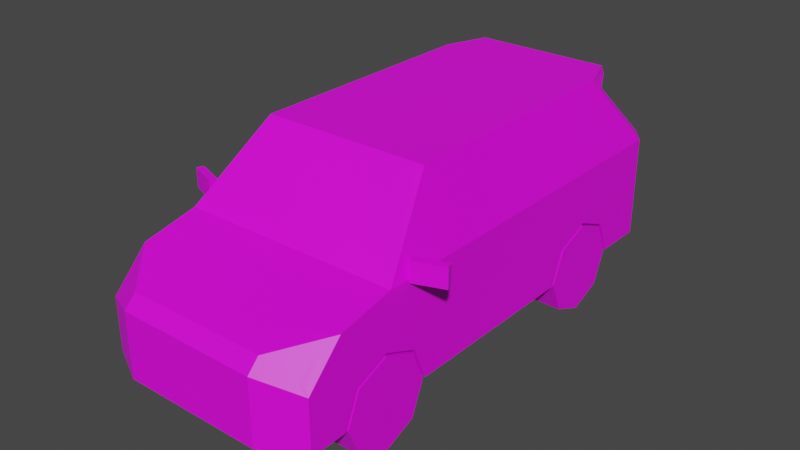 # Source: Veh_SUV_01_White.blend  (saved by Blender 2.90.8; exported with 4.5.12 LTS)
import bpy
from mathutils import Matrix  # noqa: F401  (used for matrix-valued properties, if any)

bpy.ops.wm.read_factory_settings(use_empty=True)
scene = bpy.context.scene
scene.name = 'Scene'

# ---- collections
col_collection = bpy.data.collections.new('Collection'); scene.collection.children.link(col_collection)

# ---- images (referenced by path relative to the original .blend; pixels are not part of the script)
import os
ASSET_DIR = os.environ.get("B2B_ASSET_DIR", "")  # directory of the original .blend (textures are referenced by path, not embedded)
HERE = os.path.dirname(os.path.abspath(__file__))  # packed textures are extracted next to this script under _unpacked/

def load_image(name, relpath, width, height, colorspace="sRGB"):
    """Load a texture the original file referenced (path relative to the .blend, or extracted next to this script)."""
    p = next((c for c in (os.path.join(HERE, relpath), os.path.join(ASSET_DIR, relpath)) if relpath and os.path.exists(c)), "")
    if p:
        img = bpy.data.images.load(p, check_existing=True)
        img.name = name
    else:  # same state as the original file: an image datablock whose file is absent (Cycles renders it pink)
        img = bpy.data.images.new(name, width, height)
        img.source = "FILE"
        img.filepath = "//" + (relpath or name)
    img.colorspace_settings.name = colorspace
    return img
img_city_vehicles_pallete_png_023 = load_image('city_vehicles_pallete.png.023', 'city_vehicles_pallete.png', 1024, 1024, 'sRGB')

# ---- materials (node trees are filled in below, after node groups)
mat_material_024 = bpy.data.materials.new('Material.024')
mat_material_024.use_transparent_shadow = False

# ---- material node trees
mat_material_024.use_nodes = True; mat_material_024.node_tree.nodes.clear()
_N = mat_material_024.node_tree.nodes; _L = mat_material_024.node_tree.links
n0 = _N.new('ShaderNodeBsdfPrincipled'); n0.name = 'Principled BSDF'; n0.location = (10, 300)
n0.distribution = 'GGX'
n0.subsurface_method = 'BURLEY'
n0.inputs[3].default_value = 1.45
n0.inputs[27].default_value = (0.0, 0.0, 0.0, 1.0)
n0.inputs[28].default_value = 1.0
n1 = _N.new('ShaderNodeOutputMaterial'); n1.name = 'Material Output'; n1.location = (300, 300)
n2 = _N.new('ShaderNodeTexImage'); n2.name = 'Image Texture'; n2.location = (-427, 126)
n2.image = img_city_vehicles_pallete_png_023
_L.new(n0.outputs[0], n1.inputs[0])
_L.new(n2.outputs[0], n0.inputs[0])
n1.is_active_output = True

# ---- world
world_world = bpy.data.worlds.new('World'); scene.world = world_world
world_world.use_nodes = True; world_world.node_tree.nodes.clear()
_N = world_world.node_tree.nodes; _L = world_world.node_tree.links
n0 = _N.new('ShaderNodeOutputWorld'); n0.name = 'World Output'; n0.location = (300, 300)
n1 = _N.new('ShaderNodeBackground'); n1.name = 'Background'; n1.location = (10, 300)
n1.inputs[0].default_value = (0.05088, 0.05088, 0.05088, 1.0)
_L.new(n1.outputs[0], n0.inputs[0])
n0.is_active_output = True
world_world.color = (0.05088, 0.05088, 0.05088)
world_world.use_sun_shadow = False
world_world.sun_shadow_jitter_overblur = 0.0

# ---- meshes
me_plane_104 = bpy.data.meshes.new('Plane.104')
me_plane_104.from_pydata([(0.3239, 0.4989, 0.3724), (0.3239, 0.6605, 0.4393), (0.3239, 0.822, 0.3724), (0.3239, -0.8445, 0.3724), (0.3239, -0.6829, 0.4393), (0.3239, -0.5214, 0.3724), (0.4765, -0.6334, 0.7155), (0.3734, -0.3461, 1.001), (0.3856, 1.157, 0.7635), (0.4969, 0.9856, 0.7553), (0.447, 1.216, 0.2854), (0.5199, 1.121, 0.2145), (0.4226, 0.822, 0.9608), (0.326, 0.945, 1.024), (0.3516, -1.124, 0.5595), (0.498, -0.9653, 0.6059), (0.498, -1.079, 0.4892), (0.3516, -1.152, 0.5307), (0.5199, -1.085, 0.2145), (0.3297, -1.181, 0.2145), (0.3297, -1.181, 0.5188), (0.5199, -1.085, 0.4647), (0.5199, -0.9184, 0.6367), (0.3297, -1.125, 0.5764), (0.2057, -1.181, 0.3699), (0.2992, -1.181, 0.467), (0.2052, -1.181, 0.3442), (0.2435, -1.181, 0.306), (0.03811, -1.181, 0.4271), (0.03811, -1.181, 0.411), (0.054, -1.181, 0.2907), (0.054, -1.181, 0.2343), (0.5199, -0.6829, 0.4393), (0.5199, -0.5214, 0.3724), (0.5199, -0.8445, 0.3724), (0.3239, -0.6829, 0.2145), (0.3239, -0.456, 0.2145), (0.5199, -0.456, 0.2145), (0.3239, -0.9099, 0.2145), (0.5199, -0.9099, 0.2145), (0.5199, 0.6605, 0.4393), (0.5199, 0.822, 0.3724), (0.5199, 0.4989, 0.3724), (0.3239, 0.6605, 0.2145), (0.3239, 0.8874, 0.2145), (0.5199, 0.8874, 0.2145), (0.3239, 0.4335, 0.2145), (0.5199, 0.4335, 0.2145), (0.4469, 1.216, 0.499), (0.4468, 1.216, 0.6173), (0.5199, 1.121, 0.6173), (0.5199, 1.121, 0.499), (0.2887, 1.216, 0.6173), (0.2877, 1.216, 0.499), (0.2882, 1.216, 0.534), (0.4468, 1.216, 0.534), (0.5199, 1.121, 0.534), (0.07633, 1.216, 0.594), (0.07633, 1.216, 0.5121), (0.5084, -0.5789, 0.7235), (0.4111, -0.3076, 0.9925), (0.5199, -0.6574, 0.6918), (0.3996, -0.3221, 1.024), (0.3997, 0.8558, 1.024), (0.5199, 1.121, 0.6918), (0.326, 1.058, 1.024), (0.3206, 1.012, 0.9425), (0.4204, 0.9013, 0.9684), (0.3381, 1.058, 0.991), (0.3626, -1.164, 0.3755), (0.3623, -1.164, 0.2982), (0.4619, -1.114, 0.3001), (0.462, -1.114, 0.3945), (0.4111, 0.0004529, 0.9925), (0.5084, 0.0004529, 0.7235), (0.5084, 0.09627, 0.7235), (0.4111, 0.09627, 0.9925), (0.4111, 0.3952, 0.9925), (0.5084, 0.6375, 0.7235), (0.4969, 0.8346, 0.7553), (0.4226, 0.6448, 0.9608), (0.4112, 0.8389, 0.9925), (0.5084, 1.053, 0.7235), (0.5084, 0.8192, 0.7235), (0.4111, 0.5709, 0.9925), (-0.3239, 0.4989, 0.3724), (-0.3239, 0.6605, 0.4393), (-0.3239, 0.822, 0.3724), (-0.3239, -0.8445, 0.3724), (-0.3239, -0.6829, 0.4393), (-0.3239, -0.5214, 0.3724), (-0.4765, -0.6334, 0.7155), (0.0, -0.6574, 0.6918), (0.0, 1.156, 0.7637), (0.0, -1.181, 0.5188), (0.0, -1.125, 0.5764), (0.0, -1.181, 0.2145), (0.0, 1.216, 0.2854), (-0.3734, -0.3461, 1.001), (0.0, -0.322, 1.024), (0.0, 0.945, 1.024), (-0.3856, 1.157, 0.7635), (-0.4969, 0.9856, 0.7553), (-0.447, 1.216, 0.2854), (-0.5199, 1.121, 0.2145), (-0.4226, 0.822, 0.9608), (-0.326, 0.945, 1.024), (-0.3516, -1.124, 0.5595), (-0.498, -0.9653, 0.6059), (-0.498, -1.079, 0.4892), (-0.3516, -1.152, 0.5307), (-0.5199, -1.085, 0.2145), (-0.3297, -1.181, 0.2145), (-0.3297, -1.181, 0.5188), (-0.5199, -1.085, 0.4647), (-0.5199, -0.9184, 0.6367), (-0.3297, -1.125, 0.5764), (0.0, -1.181, 0.467), (0.0, -1.181, 0.3699), (-0.2057, -1.181, 0.3699), (-0.2992, -1.181, 0.467), (0.0, -1.181, 0.3442), (0.0, -1.181, 0.306), (-0.2052, -1.181, 0.3442), (-0.2435, -1.181, 0.306), (0.0, -1.181, 0.4544), (0.0, -1.181, 0.3808), (-0.03811, -1.181, 0.4271), (-0.03811, -1.181, 0.411), (0.0, -1.181, 0.2907), (0.0, -1.181, 0.2343), (-0.054, -1.181, 0.2907), (-0.054, -1.181, 0.2343), (0.0, -1.085, 0.2145), (-0.5199, -0.6829, 0.4393), (-0.5199, -0.5214, 0.3724), (-0.5199, -0.8445, 0.3724), (-0.3239, -0.6829, 0.2145), (-0.3239, -0.456, 0.2145), (-0.5199, -0.456, 0.2145), (-0.3239, -0.9099, 0.2145), (-0.5199, -0.9099, 0.2145), (-0.5199, 0.6605, 0.4393), (-0.5199, 0.822, 0.3724), (-0.5199, 0.4989, 0.3724), (-0.3239, 0.6605, 0.2145), (-0.3239, 0.8874, 0.2145), (-0.5199, 0.8874, 0.2145), (-0.3239, 0.4335, 0.2145), (-0.5199, 0.4335, 0.2145), (-0.4469, 1.216, 0.499), (-0.4468, 1.216, 0.6173), (-0.5199, 1.121, 0.6173), (-0.5199, 1.121, 0.499), (-0.2887, 1.216, 0.6173), (-0.2877, 1.216, 0.499), (-0.2882, 1.216, 0.534), (-0.4468, 1.216, 0.534), (-0.5199, 1.121, 0.534), (0.0, 1.216, 0.5121), (0.0, 1.216, 0.594), (-0.07633, 1.216, 0.594), (-0.07633, 1.216, 0.5121), (-0.5084, -0.5789, 0.7235), (0.0, -0.6334, 0.7155), (-0.4111, -0.3076, 0.9925), (0.0, -0.346, 1.001), (-0.5199, -0.6574, 0.6918), (-0.3996, -0.3221, 1.024), (-0.3997, 0.8558, 1.024), (-0.5199, 1.121, 0.6918), (0.0, 1.058, 1.024), (-0.326, 1.058, 1.024), (-0.3206, 1.012, 0.9425), (-0.4204, 0.9013, 0.9684), (0.0, 0.9837, 0.9684), (-0.3381, 1.058, 0.991), (0.0, 1.058, 0.991), (-0.3626, -1.164, 0.3755), (-0.3623, -1.164, 0.2982), (-0.4619, -1.114, 0.3001), (-0.462, -1.114, 0.3945), (-0.4111, 0.0004529, 0.9925), (-0.5084, 0.0004529, 0.7235), (-0.5084, 0.09627, 0.7235), (-0.4111, 0.09627, 0.9925), (-0.4111, 0.3952, 0.9925), (-0.5084, 0.6375, 0.7235), (-0.4969, 0.8346, 0.7553), (-0.4226, 0.6448, 0.9608), (-0.4112, 0.8389, 0.9925), (-0.5084, 1.053, 0.7235), (-0.5084, 0.8192, 0.7235), (-0.4111, 0.5709, 0.9925), (0.0, 1.121, 0.2145), (0.0, 0.8874, 0.2145), (0.5294, -0.564, 0.6825), (0.5294, -0.564, 0.7745), (0.5175, -0.5315, 0.6825), (0.5175, -0.5315, 0.7745), (0.6654, -0.5145, 0.6825), (0.6654, -0.5145, 0.7745), (0.6536, -0.482, 0.6825), (0.6536, -0.482, 0.7745), (-0.5294, -0.564, 0.6825), (-0.5294, -0.564, 0.7745), (-0.5175, -0.5315, 0.6825), (-0.5175, -0.5315, 0.7745), (-0.6654, -0.5145, 0.6825), (-0.6654, -0.5145, 0.7745), (-0.6536, -0.482, 0.6825), (-0.6536, -0.482, 0.7745), (0.4468, 1.216, 0.6918), (0.0, 1.216, 0.6918), (0.3463, 0.9906, 0.9684), (0.0, 1.005, 0.9424), (-0.4468, 1.216, 0.6918), (-0.3463, 0.9906, 0.9684), (0.0, 1.216, 0.3454), (-0.387, 1.216, 0.3454), (0.3915, 1.216, 0.3454), (0.4791, -1.088, 0.4945), (0.4793, -0.9856, 0.6), (-0.4811, -1.087, 0.4939), (-0.4818, -0.9829, 0.6008)], [], [(0, 1, 40, 42), (1, 2, 41, 40), (2, 44, 45, 41), (3, 4, 32, 34), (4, 5, 33, 32), (5, 36, 37, 33), (19, 20, 94, 117, 25, 24, 118, 121, 26, 27, 122, 129, 30, 31, 130, 96), (6, 7, 166, 164), (23, 22, 61, 92, 95), (214, 175, 177, 68), (212, 49, 52, 54, 53, 48, 10, 220, 218, 159, 58, 57, 160, 213), (10, 48, 51, 11), (67, 214, 68), (16, 15, 222, 221), (18, 21, 20, 19, 70, 69, 72), (94, 20, 23, 95), (16, 221, 17, 20, 21), (15, 16, 21, 22), (14, 222, 15, 22, 23), (17, 14, 23, 20), (118, 24, 25, 117, 125, 28, 29, 126), (122, 27, 26, 121), (126, 29, 28, 125), (130, 31, 30, 129), (18, 19, 96, 133), (60, 59, 74, 73), (22, 21, 18, 39, 34, 32, 33, 37, 47, 42, 40, 41, 45, 11, 51, 56, 50, 64, 61), (35, 3, 38), (35, 4, 3), (35, 5, 4), (38, 3, 34, 39), (36, 5, 35), (43, 0, 46), (43, 1, 0), (43, 2, 1), (46, 0, 42, 47), (44, 2, 43), (48, 53, 54, 55), (51, 48, 55, 56), (50, 49, 212, 64), (55, 54, 52, 49), (56, 55, 49, 50), (160, 57, 58, 159), (6, 164, 92, 61), (166, 7, 62, 99), (7, 6, 61, 62), (59, 60, 62, 61), (81, 82, 64, 67, 63), (82, 83, 78, 75, 74, 59, 61, 64), (60, 73, 76, 77, 84, 81, 63, 62), (13, 65, 171, 100), (63, 65, 13), (215, 66, 8, 93), (214, 67, 64, 212), (63, 67, 68, 65), (68, 177, 171, 65), (99, 62, 63, 13, 100), (195, 44, 43, 46, 47, 37, 36, 35, 38, 39, 18, 133), (72, 69, 70, 71), (71, 70, 19, 18, 72), (73, 74, 75, 76), (76, 75, 78, 77), (77, 78, 83, 84), (80, 79, 9, 12), (12, 9, 82, 81), (9, 79, 83, 82), (80, 12, 81, 84), (79, 80, 84, 83), (10, 11, 194, 97), (11, 45, 44, 195, 194), (85, 144, 142, 86), (86, 142, 143, 87), (87, 143, 147, 146), (88, 136, 134, 89), (89, 134, 135, 90), (90, 135, 139, 138), (112, 96, 130, 132, 131, 129, 122, 124, 123, 121, 118, 119, 120, 117, 94, 113), (91, 164, 166, 98), (116, 95, 92, 167, 115), (217, 176, 177, 175), (216, 213, 160, 161, 162, 159, 218, 219, 103, 150, 155, 156, 154, 151), (103, 104, 153, 150), (174, 176, 217), (109, 223, 224, 108), (111, 181, 178, 179, 112, 113, 114), (94, 95, 116, 113), (109, 114, 113, 110, 223), (108, 115, 114, 109), (107, 116, 115, 108, 224), (110, 113, 116, 107), (118, 126, 128, 127, 125, 117, 120, 119), (122, 121, 123, 124), (126, 125, 127, 128), (130, 129, 131, 132), (111, 133, 96, 112), (165, 182, 183, 163), (115, 167, 170, 152, 158, 153, 104, 147, 143, 142, 144, 149, 139, 135, 134, 136, 141, 111, 114), (137, 140, 88), (137, 88, 89), (137, 89, 90), (140, 141, 136, 88), (138, 137, 90), (145, 148, 85), (145, 85, 86), (145, 86, 87), (148, 149, 144, 85), (146, 145, 87), (150, 157, 156, 155), (153, 158, 157, 150), (152, 170, 216, 151), (157, 151, 154, 156), (158, 152, 151, 157), (160, 159, 162, 161), (91, 167, 92, 164), (166, 99, 168, 98), (98, 168, 167, 91), (163, 167, 168, 165), (190, 169, 174, 170, 191), (191, 170, 167, 163, 183, 184, 187, 192), (165, 168, 169, 190, 193, 186, 185, 182), (106, 100, 171, 172), (169, 106, 172), (215, 93, 101, 173), (217, 216, 170, 174), (169, 172, 176, 174), (176, 172, 171, 177), (99, 100, 106, 169, 168), (195, 133, 111, 141, 140, 137, 138, 139, 149, 148, 145, 146), (181, 180, 179, 178), (180, 181, 111, 112, 179), (182, 185, 184, 183), (185, 186, 187, 184), (186, 193, 192, 187), (189, 105, 102, 188), (105, 190, 191, 102), (102, 191, 192, 188), (189, 193, 190, 105), (188, 192, 193, 189), (103, 97, 194, 104), (104, 194, 195, 146, 147), (196, 197, 199, 198), (198, 199, 203, 202), (202, 203, 201, 200), (200, 201, 197, 196), (198, 202, 200, 196), (203, 199, 197, 201), (204, 206, 207, 205), (206, 210, 211, 207), (210, 208, 209, 211), (208, 204, 205, 209), (206, 204, 208, 210), (211, 209, 205, 207), (93, 8, 212, 213), (8, 66, 214, 212), (66, 215, 175, 214), (101, 93, 213, 216), (173, 101, 216, 217), (215, 173, 217, 175), (103, 219, 218, 97), (218, 220, 10, 97), (221, 222, 14, 17), (224, 223, 110, 107)])
_uv = me_plane_104.uv_layers.new(name='UVMap')
_uv.uv.foreach_set('vector', [0.219, 0.04084, 0.219, 0.04012, 0.2199, 0.04012, 0.2199, 0.04084, 0.219, 0.04012, 0.219, 0.03941, 0.2199, 0.03941, 0.2199, 0.04012, 0.2238, 0.04003, 0.2245, 0.04003, 0.2245, 0.0409, 0.2238, 0.0409, 0.2207, 0.03941, 0.2207, 0.04014, 0.2199, 0.04014, 0.2199, 0.03941, 0.2207, 0.04014, 0.2207, 0.04084, 0.2199, 0.04084, 0.2199, 0.04014, 0.2127, 0.0404, 0.2134, 0.0404, 0.2134, 0.04126, 0.2127, 0.04126, 0.9119, 0.3582, 0.9091, 0.3582, 0.9091, 0.355, 0.9095, 0.355, 0.9095, 0.3579, 0.9104, 0.357, 0.9104, 0.355, 0.9107, 0.355, 0.9107, 0.357, 0.911, 0.3573, 0.911, 0.355, 0.9112, 0.355, 0.9112, 0.3555, 0.9117, 0.3555, 0.9117, 0.355, 0.9119, 0.355, 0.1118, 0.03894, 0.1124, 0.03653, 0.1147, 0.03653, 0.1147, 0.03894, 0.9041, 0.3492, 0.9023, 0.3471, 0.9023, 0.3446, 0.9072, 0.3446, 0.9072, 0.3492, 0.92, 0.3511, 0.92, 0.3545, 0.9193, 0.3545, 0.9193, 0.3512, 0.9054, 0.3499, 0.9061, 0.3499, 0.9061, 0.3515, 0.9068, 0.3515, 0.9071, 0.3515, 0.9071, 0.3499, 0.9091, 0.3499, 0.9085, 0.3505, 0.9085, 0.3543, 0.907, 0.3543, 0.907, 0.3535, 0.9063, 0.3535, 0.9063, 0.3543, 0.9054, 0.3543, 0.9267, 0.3504, 0.9247, 0.3504, 0.9247, 0.3495, 0.9274, 0.3495, 0.9208, 0.3504, 0.92, 0.3511, 0.9193, 0.3512, 0.881, 0.5798, 0.881, 0.5788, 0.8811, 0.5789, 0.8811, 0.5799, 0.9119, 0.36, 0.9096, 0.36, 0.9091, 0.3582, 0.9119, 0.3582, 0.9111, 0.3585, 0.9104, 0.3585, 0.9102, 0.3595, 0.9072, 0.3499, 0.9041, 0.3499, 0.9041, 0.3492, 0.9072, 0.3492, 0.9025, 0.3491, 0.9027, 0.3492, 0.9039, 0.3496, 0.9041, 0.3499, 0.9023, 0.3493, 0.9025, 0.3477, 0.9025, 0.3491, 0.9023, 0.3493, 0.9023, 0.3471, 0.9039, 0.3493, 0.9027, 0.3479, 0.9025, 0.3477, 0.9023, 0.3471, 0.9041, 0.3492, 0.9039, 0.3496, 0.9039, 0.3493, 0.9041, 0.3492, 0.9041, 0.3499, 0.1169, 0.04598, 0.1169, 0.0473, 0.1163, 0.0479, 0.1163, 0.04598, 0.1164, 0.04598, 0.1165, 0.04623, 0.1166, 0.04623, 0.1168, 0.04598, 0.1173, 0.04598, 0.1173, 0.04754, 0.117, 0.0473, 0.117, 0.04598, 0.8158, 0.1154, 0.8134, 0.1186, 0.8121, 0.1186, 0.8099, 0.1154, 0.5243, 0.05426, 0.5243, 0.05569, 0.5229, 0.05569, 0.5229, 0.05426, 0.2093, 0.02618, 0.2101, 0.02576, 0.2116, 0.02576, 0.2116, 0.02618, 0.1232, 0.03321, 0.1249, 0.03148, 0.1249, 0.03518, 0.1232, 0.03518, 0.9234, 0.3297, 0.925, 0.328, 0.9274, 0.328, 0.9274, 0.3297, 0.9259, 0.3304, 0.9253, 0.3319, 0.9259, 0.3335, 0.9274, 0.3342, 0.9274, 0.3428, 0.9259, 0.3434, 0.9253, 0.345, 0.9259, 0.3466, 0.9274, 0.3472, 0.9274, 0.3495, 0.9247, 0.3495, 0.9244, 0.3495, 0.9236, 0.3495, 0.9229, 0.3495, 0.9229, 0.3322, 0.2136, 0.03939, 0.213, 0.03868, 0.2136, 0.03839, 0.2136, 0.03939, 0.2127, 0.03939, 0.213, 0.03868, 0.2136, 0.03939, 0.213, 0.04011, 0.2127, 0.03939, 0.2246, 0.03682, 0.224, 0.03682, 0.224, 0.03595, 0.2246, 0.03595, 0.2136, 0.0404, 0.213, 0.04011, 0.2136, 0.03939, 0.2232, 0.03896, 0.2225, 0.03825, 0.2232, 0.03796, 0.2232, 0.03896, 0.2222, 0.03896, 0.2225, 0.03825, 0.2232, 0.03896, 0.2225, 0.03968, 0.2222, 0.03896, 0.2121, 0.03984, 0.2126, 0.03984, 0.2126, 0.04071, 0.2121, 0.04071, 0.2232, 0.03997, 0.2225, 0.03968, 0.2232, 0.03896, 0.8734, 0.5726, 0.8734, 0.5741, 0.8731, 0.5741, 0.8731, 0.5726, 0.89, 0.5722, 0.8899, 0.5731, 0.8896, 0.5731, 0.8897, 0.5722, 0.9236, 0.3495, 0.9236, 0.3504, 0.9229, 0.3504, 0.9229, 0.3495, 0.9046, 0.5934, 0.9046, 0.5942, 0.9042, 0.5942, 0.9042, 0.5934, 0.9141, 0.5931, 0.914, 0.5936, 0.9136, 0.5936, 0.9136, 0.5931, 0.5095, 0.05233, 0.5095, 0.05031, 0.5115, 0.05031, 0.5115, 0.05233, 0.1448, 0.05512, 0.1517, 0.05512, 0.1517, 0.05559, 0.1442, 0.05559, 0.1517, 0.04947, 0.1463, 0.04947, 0.1459, 0.049, 0.1517, 0.049, 0.1463, 0.04947, 0.1448, 0.05512, 0.1442, 0.05559, 0.1459, 0.049, 0.9074, 0.3543, 0.9074, 0.3543, 0.9073, 0.3543, 0.9074, 0.3543, 0.9198, 0.364, 0.9212, 0.3652, 0.9214, 0.3655, 0.9199, 0.3643, 0.9196, 0.3641, 0.9212, 0.3652, 0.9212, 0.3639, 0.9212, 0.3629, 0.9212, 0.3599, 0.9212, 0.3594, 0.9212, 0.3562, 0.9214, 0.3558, 0.9214, 0.3655, 0.9198, 0.3577, 0.9198, 0.3594, 0.9198, 0.3599, 0.9198, 0.3616, 0.9198, 0.3625, 0.9198, 0.364, 0.9196, 0.3641, 0.9196, 0.3576, 0.9056, 0.3308, 0.9056, 0.3292, 0.9103, 0.3292, 0.9103, 0.3308, 0.9045, 0.332, 0.9056, 0.3292, 0.9056, 0.3308, 0.1168, 0.04734, 0.1169, 0.03823, 0.1227, 0.03638, 0.1226, 0.04734, 0.9202, 0.3482, 0.9203, 0.3473, 0.9229, 0.3495, 0.9229, 0.3504, 0.9197, 0.3469, 0.9203, 0.3473, 0.92, 0.3489, 0.9197, 0.3489, 0.902, 0.3579, 0.902, 0.3546, 0.9023, 0.3546, 0.9023, 0.3578, 0.1517, 0.049, 0.1459, 0.049, 0.1459, 0.03285, 0.147, 0.03163, 0.1517, 0.03163, 0.2116, 0.03491, 0.2102, 0.03491, 0.2102, 0.0339, 0.2102, 0.0329, 0.2093, 0.0329, 0.2093, 0.02896, 0.2102, 0.02896, 0.2102, 0.02796, 0.2102, 0.02695, 0.2093, 0.02695, 0.2093, 0.02618, 0.2116, 0.02618, 0.1168, 0.04894, 0.1169, 0.0483, 0.1173, 0.0483, 0.1173, 0.04894, 0.9111, 0.3595, 0.9111, 0.3585, 0.9119, 0.3582, 0.9119, 0.36, 0.9102, 0.3595, 0.1545, 0.04648, 0.1572, 0.04648, 0.1572, 0.04745, 0.1545, 0.04745, 0.1232, 0.0358, 0.1249, 0.0358, 0.1249, 0.03926, 0.1232, 0.03771, 0.9198, 0.3616, 0.9212, 0.3629, 0.9212, 0.3639, 0.9198, 0.3625, 0.1234, 0.03931, 0.1247, 0.04052, 0.1247, 0.04149, 0.1234, 0.04044, 0.1548, 0.05479, 0.1568, 0.05644, 0.1572, 0.05712, 0.1545, 0.05496, 0.1568, 0.05644, 0.1568, 0.05491, 0.1572, 0.05476, 0.1572, 0.05712, 0.1548, 0.053, 0.1548, 0.05479, 0.1545, 0.05496, 0.1545, 0.05225, 0.1568, 0.05491, 0.1548, 0.053, 0.1545, 0.05225, 0.1572, 0.05476, 0.2096, 0.03638, 0.2093, 0.03594, 0.2116, 0.03594, 0.2116, 0.03638, 0.2093, 0.03594, 0.2093, 0.03491, 0.2102, 0.03491, 0.2116, 0.03491, 0.2116, 0.03594, 0.224, 0.03738, 0.2232, 0.03738, 0.2232, 0.03665, 0.224, 0.03665, 0.224, 0.03665, 0.2232, 0.03665, 0.2232, 0.03595, 0.224, 0.03595, 0.2175, 0.04034, 0.2175, 0.04121, 0.2168, 0.04121, 0.2168, 0.04034, 0.219, 0.04084, 0.2182, 0.04084, 0.2182, 0.04012, 0.219, 0.04012, 0.219, 0.04012, 0.2182, 0.04012, 0.2182, 0.03941, 0.219, 0.03941, 0.2214, 0.04074, 0.2214, 0.04161, 0.2207, 0.04161, 0.2207, 0.04074, 0.9119, 0.3518, 0.9119, 0.355, 0.9117, 0.355, 0.9117, 0.3544, 0.9112, 0.3544, 0.9112, 0.355, 0.911, 0.355, 0.911, 0.3526, 0.9107, 0.353, 0.9107, 0.355, 0.9104, 0.355, 0.9104, 0.353, 0.9095, 0.3521, 0.9095, 0.355, 0.9091, 0.355, 0.9091, 0.3518, 0.1177, 0.03894, 0.1147, 0.03894, 0.1147, 0.03653, 0.117, 0.03653, 0.9103, 0.3492, 0.9072, 0.3492, 0.9072, 0.3446, 0.912, 0.3446, 0.912, 0.3471, 0.92, 0.3578, 0.9193, 0.3578, 0.9193, 0.3545, 0.92, 0.3545, 0.9054, 0.3586, 0.9054, 0.3543, 0.9063, 0.3543, 0.9063, 0.355, 0.907, 0.355, 0.907, 0.3543, 0.9085, 0.3543, 0.9085, 0.358, 0.9091, 0.3586, 0.9071, 0.3586, 0.9071, 0.3571, 0.9068, 0.3571, 0.9061, 0.3571, 0.9061, 0.3586, 0.919, 0.328, 0.9197, 0.329, 0.917, 0.329, 0.917, 0.328, 0.8114, 0.8779, 0.769, 0.855, 0.7874, 0.8573, 0.8877, 0.5798, 0.8876, 0.5798, 0.8876, 0.5789, 0.8877, 0.5788, 0.9119, 0.3499, 0.9102, 0.3505, 0.9104, 0.3515, 0.9111, 0.3515, 0.9119, 0.3518, 0.9091, 0.3518, 0.9096, 0.3499, 0.9072, 0.3499, 0.9072, 0.3492, 0.9103, 0.3492, 0.9103, 0.3499, 0.9118, 0.3491, 0.912, 0.3493, 0.9103, 0.3499, 0.9105, 0.3496, 0.9117, 0.3492, 0.9118, 0.3477, 0.912, 0.3471, 0.912, 0.3493, 0.9118, 0.3491, 0.9105, 0.3493, 0.9103, 0.3492, 0.912, 0.3471, 0.9118, 0.3477, 0.9117, 0.3478, 0.9105, 0.3496, 0.9103, 0.3499, 0.9103, 0.3492, 0.9105, 0.3493, 0.1169, 0.04598, 0.1168, 0.04598, 0.1166, 0.04574, 0.1165, 0.04574, 0.1164, 0.04598, 0.1163, 0.04598, 0.1163, 0.04407, 0.1169, 0.04467, 0.1173, 0.04598, 0.117, 0.04598, 0.117, 0.04467, 0.1173, 0.04443, 0.8158, 0.1154, 0.8099, 0.1154, 0.8121, 0.1122, 0.8134, 0.1122, 0.5243, 0.05426, 0.5229, 0.05426, 0.5229, 0.05283, 0.5243, 0.05283, 0.2138, 0.02618, 0.2116, 0.02618, 0.2116, 0.02576, 0.213, 0.02576, 0.1182, 0.03799, 0.1182, 0.03602, 0.1199, 0.03602, 0.1199, 0.03972, 0.9158, 0.3488, 0.9152, 0.3462, 0.9152, 0.329, 0.9159, 0.329, 0.9167, 0.329, 0.917, 0.329, 0.9197, 0.329, 0.9197, 0.3312, 0.9182, 0.3319, 0.9176, 0.3334, 0.9182, 0.335, 0.9197, 0.3356, 0.9197, 0.3443, 0.9182, 0.3449, 0.9176, 0.3465, 0.9182, 0.3481, 0.9197, 0.3487, 0.9197, 0.3504, 0.9174, 0.3504, 0.2136, 0.03738, 0.2136, 0.03839, 0.213, 0.0381, 0.2136, 0.03738, 0.213, 0.0381, 0.2127, 0.03738, 0.2136, 0.03738, 0.2127, 0.03738, 0.213, 0.03667, 0.2126, 0.04071, 0.2126, 0.04158, 0.2121, 0.04158, 0.2121, 0.04071, 0.2136, 0.03638, 0.2136, 0.03738, 0.213, 0.03667, 0.2232, 0.03695, 0.2232, 0.03796, 0.2225, 0.03767, 0.2232, 0.03695, 0.2225, 0.03767, 0.2222, 0.03695, 0.2232, 0.03695, 0.2222, 0.03695, 0.2225, 0.03624, 0.2175, 0.04121, 0.2175, 0.04034, 0.2181, 0.04034, 0.2181, 0.04121, 0.2232, 0.03595, 0.2232, 0.03695, 0.2225, 0.03624, 0.8734, 0.5808, 0.8731, 0.5808, 0.8731, 0.5793, 0.8734, 0.5793, 0.8828, 0.553, 0.8825, 0.553, 0.8824, 0.5521, 0.8827, 0.5521, 0.9159, 0.329, 0.9152, 0.329, 0.9152, 0.328, 0.9159, 0.328, 0.9046, 0.598, 0.9042, 0.598, 0.9042, 0.5972, 0.9046, 0.5972, 0.9099, 0.5821, 0.9095, 0.5821, 0.9095, 0.5816, 0.9099, 0.5816, 0.5095, 0.05233, 0.5115, 0.05233, 0.5115, 0.05435, 0.5095, 0.05435, 0.1586, 0.05512, 0.1592, 0.05559, 0.1517, 0.05559, 0.1517, 0.05512, 0.1517, 0.04947, 0.1517, 0.049, 0.1574, 0.049, 0.1571, 0.04947, 0.1571, 0.04947, 0.1574, 0.049, 0.1592, 0.05559, 0.1586, 0.05512, 0.9072, 0.3545, 0.9073, 0.3545, 0.9072, 0.3545, 0.9072, 0.3545, 0.9155, 0.3555, 0.9153, 0.3554, 0.9156, 0.3552, 0.9171, 0.354, 0.9169, 0.3544, 0.9169, 0.3544, 0.9171, 0.354, 0.9171, 0.3637, 0.9169, 0.3633, 0.9169, 0.3601, 0.9169, 0.3596, 0.9169, 0.3566, 0.9169, 0.3556, 0.9155, 0.3618, 0.9153, 0.3619, 0.9153, 0.3554, 0.9155, 0.3555, 0.9155, 0.357, 0.9155, 0.358, 0.9155, 0.3596, 0.9155, 0.3601, 0.915, 0.3308, 0.9103, 0.3308, 0.9103, 0.3292, 0.915, 0.3292, 0.916, 0.332, 0.915, 0.3308, 0.915, 0.3292, 0.1168, 0.04734, 0.1226, 0.04734, 0.1227, 0.05831, 0.1169, 0.05646, 0.9126, 0.3302, 0.9152, 0.328, 0.9152, 0.329, 0.9126, 0.3311, 0.9121, 0.3315, 0.912, 0.3296, 0.9124, 0.3296, 0.9126, 0.3311, 0.902, 0.3513, 0.9023, 0.3514, 0.9023, 0.3546, 0.902, 0.3546, 0.1517, 0.049, 0.1517, 0.03163, 0.1564, 0.03163, 0.1574, 0.03285, 0.1574, 0.049, 0.2116, 0.03491, 0.2116, 0.02618, 0.2138, 0.02618, 0.2138, 0.02695, 0.2129, 0.02695, 0.2129, 0.02796, 0.2129, 0.02896, 0.2138, 0.02896, 0.2138, 0.0329, 0.2129, 0.0329, 0.2129, 0.0339, 0.2129, 0.03491, 0.1168, 0.04303, 0.1173, 0.04303, 0.1173, 0.04367, 0.1169, 0.04366, 0.9111, 0.3505, 0.9102, 0.3505, 0.9119, 0.3499, 0.9119, 0.3518, 0.9111, 0.3515, 0.1465, 0.0478, 0.1465, 0.04683, 0.1492, 0.04683, 0.1492, 0.0478, 0.1182, 0.0354, 0.1182, 0.03349, 0.1199, 0.03194, 0.1199, 0.0354, 0.9155, 0.358, 0.9155, 0.357, 0.9169, 0.3556, 0.9169, 0.3566, 0.1184, 0.03189, 0.1184, 0.03076, 0.1197, 0.02971, 0.1197, 0.03068, 0.1468, 0.03949, 0.1465, 0.03932, 0.1492, 0.03716, 0.1489, 0.03784, 0.1489, 0.03784, 0.1492, 0.03716, 0.1492, 0.03952, 0.1489, 0.03937, 0.1468, 0.04128, 0.1465, 0.04203, 0.1465, 0.03932, 0.1468, 0.03949, 0.1489, 0.03937, 0.1492, 0.03952, 0.1465, 0.04203, 0.1468, 0.04128, 0.2135, 0.03638, 0.2116, 0.03638, 0.2116, 0.03594, 0.2138, 0.03594, 0.2138, 0.03594, 0.2116, 0.03594, 0.2116, 0.03491, 0.2129, 0.03491, 0.2138, 0.03491, 0.1524, 0.03489, 0.1524, 0.03549, 0.1522, 0.03548, 0.1522, 0.03488, 0.9541, 0.5014, 0.9536, 0.5014, 0.9536, 0.5005, 0.9541, 0.5005, 0.162, 0.03495, 0.162, 0.03555, 0.1618, 0.03554, 0.1618, 0.03494, 0.1559, 0.03653, 0.1553, 0.03652, 0.1553, 0.03563, 0.1559, 0.03564, 0.1524, 0.03488, 0.1524, 0.03394, 0.1526, 0.03394, 0.1526, 0.03488, 0.148, 0.03439, 0.148, 0.03345, 0.1482, 0.03347, 0.1482, 0.0344, 0.1618, 0.03434, 0.162, 0.03434, 0.162, 0.03494, 0.1618, 0.03494, 0.947, 0.4999, 0.947, 0.5008, 0.9464, 0.5007, 0.9464, 0.4998, 0.1524, 0.03489, 0.1526, 0.03488, 0.1526, 0.03548, 0.1524, 0.03549, 0.1564, 0.03563, 0.1564, 0.03652, 0.1559, 0.03653, 0.1559, 0.03564, 0.1524, 0.03488, 0.1522, 0.03488, 0.1522, 0.03394, 0.1524, 0.03394, 0.1616, 0.03435, 0.1618, 0.03434, 0.1618, 0.03528, 0.1616, 0.03529, 0.9046, 0.3543, 0.9046, 0.3505, 0.9054, 0.3499, 0.9054, 0.3543, 0.9046, 0.3505, 0.9026, 0.3512, 0.9023, 0.3509, 0.9054, 0.3499, 0.9026, 0.3512, 0.9026, 0.3543, 0.9023, 0.3543, 0.9023, 0.3509, 0.9046, 0.358, 0.9046, 0.3543, 0.9054, 0.3543, 0.9054, 0.3586, 0.9026, 0.3574, 0.9046, 0.358, 0.9054, 0.3586, 0.9023, 0.3576, 0.9026, 0.3543, 0.9026, 0.3574, 0.9023, 0.3576, 0.9023, 0.3543, 0.1127, 0.03658, 0.1111, 0.03491, 0.1111, 0.02408, 0.1127, 0.02408, 0.1111, 0.02408, 0.1111, 0.01314, 0.1127, 0.01159, 0.1127, 0.02408, 0.9706, 0.4951, 0.9706, 0.4917, 0.9737, 0.4953, 0.9737, 0.4962, 0.9937, 0.4916, 0.9937, 0.4951, 0.9906, 0.4962, 0.9906, 0.4953])
me_plane_104.materials.append(mat_material_024)
me_plane_104.use_remesh_fix_poles = True
me_plane_104.use_remesh_preserve_attributes = False
me_plane_104.use_mirror_vertex_groups = False
me_plane_104.update()
me_plane_103 = bpy.data.meshes.new('Plane.103')
me_plane_103.from_pydata([(0.3608, -0.6829, 0.2145), (0.5205, -0.6829, 0.2145), (0.3608, -0.4712, 0.2145), (0.5205, -0.4712, 0.2145), (0.3608, -0.5332, 0.06481), (0.5205, -0.5332, 0.06481), (0.3608, -0.6829, 0.002803), (0.5205, -0.6829, 0.002803), (0.3608, -0.8326, 0.06481), (0.5205, -0.8326, 0.06481), (0.3608, -0.8946, 0.2145), (0.5205, -0.8946, 0.2145), (0.3608, -0.8326, 0.3642), (0.5205, -0.8326, 0.3642), (0.3608, -0.6829, 0.4262), (0.5205, -0.6829, 0.4262), (0.3608, -0.5332, 0.3642), (0.5205, -0.5332, 0.3642), (0.5205, -0.5847, 0.1163), (0.5205, -0.544, 0.2145), (0.5205, -0.6829, 0.0756), (0.5205, -0.7811, 0.1163), (0.5205, -0.8218, 0.2145), (0.5205, -0.7811, 0.3127), (0.5205, -0.6829, 0.3534), (0.5205, -0.5847, 0.3127)], [], [(0, 2, 4), (1, 18, 19), (2, 3, 5, 4), (0, 4, 6), (1, 20, 18), (4, 5, 7, 6), (0, 6, 8), (1, 21, 20), (6, 7, 9, 8), (0, 8, 10), (1, 22, 21), (8, 9, 11, 10), (0, 10, 12), (1, 23, 22), (10, 11, 13, 12), (0, 12, 14), (1, 24, 23), (12, 13, 15, 14), (0, 14, 16), (1, 25, 24), (14, 15, 17, 16), (0, 16, 2), (1, 19, 25), (16, 17, 3, 2), (19, 18, 5, 3), (18, 20, 7, 5), (20, 21, 9, 7), (21, 22, 11, 9), (22, 23, 13, 11), (23, 24, 15, 13), (24, 25, 17, 15), (25, 19, 3, 17)])
_uv = me_plane_103.uv_layers.new(name='UVMap')
_uv.uv.foreach_set('vector', [0.1133, 0.04338, 0.113, 0.04422, 0.1125, 0.04373, 0.249, 0.04309, 0.2495, 0.04332, 0.2492, 0.04364, 0.1129, 0.04644, 0.1122, 0.04644, 0.1122, 0.04589, 0.1129, 0.04589, 0.1133, 0.04338, 0.1125, 0.04373, 0.1125, 0.04304, 0.249, 0.04309, 0.2495, 0.04287, 0.2495, 0.04332, 0.1219, 0.04548, 0.1226, 0.04548, 0.1226, 0.04613, 0.1219, 0.04613, 0.1133, 0.04338, 0.1125, 0.04304, 0.113, 0.04255, 0.249, 0.04309, 0.2492, 0.04254, 0.2495, 0.04287, 0.1219, 0.04613, 0.1226, 0.04613, 0.1226, 0.04676, 0.1219, 0.04676, 0.1133, 0.04338, 0.113, 0.04255, 0.1137, 0.04254, 0.249, 0.04309, 0.2488, 0.04254, 0.2492, 0.04254, 0.1172, 0.04575, 0.1178, 0.04575, 0.1178, 0.04641, 0.1172, 0.04641, 0.1133, 0.04338, 0.1137, 0.04254, 0.1141, 0.04303, 0.249, 0.04309, 0.2485, 0.04286, 0.2488, 0.04254, 0.1172, 0.04641, 0.1178, 0.04641, 0.1178, 0.04703, 0.1172, 0.04703, 0.1133, 0.04338, 0.1141, 0.04303, 0.1141, 0.04373, 0.249, 0.04309, 0.2485, 0.04332, 0.2485, 0.04286, 0.124, 0.04719, 0.1234, 0.04719, 0.1234, 0.0465, 0.124, 0.0465, 0.1133, 0.04338, 0.1141, 0.04373, 0.1137, 0.04422, 0.249, 0.04309, 0.2488, 0.04364, 0.2485, 0.04332, 0.124, 0.0465, 0.1234, 0.0465, 0.1234, 0.04602, 0.124, 0.04602, 0.1133, 0.04338, 0.1137, 0.04422, 0.113, 0.04422, 0.249, 0.04309, 0.2492, 0.04364, 0.2488, 0.04364, 0.1129, 0.04713, 0.1122, 0.04713, 0.1122, 0.04644, 0.1129, 0.04644, 0.1221, 0.04519, 0.1224, 0.04487, 0.1227, 0.04499, 0.1222, 0.04548, 0.1224, 0.04487, 0.1224, 0.04442, 0.1227, 0.0443, 0.1227, 0.04499, 0.1224, 0.04442, 0.1221, 0.04409, 0.1222, 0.04381, 0.1227, 0.0443, 0.1221, 0.04409, 0.1217, 0.04409, 0.1216, 0.04381, 0.1222, 0.04381, 0.1217, 0.04409, 0.1214, 0.04442, 0.1211, 0.0443, 0.1216, 0.04381, 0.1214, 0.04442, 0.1214, 0.04487, 0.1211, 0.04499, 0.1211, 0.0443, 0.1214, 0.04487, 0.1217, 0.04519, 0.1216, 0.04548, 0.1211, 0.04499, 0.1217, 0.04519, 0.1221, 0.04519, 0.1222, 0.04548, 0.1216, 0.04548])
me_plane_103.materials.append(mat_material_024)
me_plane_103.use_remesh_fix_poles = True
me_plane_103.use_remesh_preserve_attributes = False
me_plane_103.use_mirror_vertex_groups = False
me_plane_103.update()
me_plane_102 = bpy.data.meshes.new('Plane.102')
me_plane_102.from_pydata([(-0.3608, -0.6829, 0.2145), (-0.5205, -0.6829, 0.2145), (-0.3608, -0.4712, 0.2145), (-0.5205, -0.4712, 0.2145), (-0.3608, -0.5332, 0.06481), (-0.5205, -0.5332, 0.06481), (-0.3608, -0.6829, 0.002803), (-0.5205, -0.6829, 0.002803), (-0.3608, -0.8326, 0.06481), (-0.5205, -0.8326, 0.06481), (-0.3608, -0.8946, 0.2145), (-0.5205, -0.8946, 0.2145), (-0.3608, -0.8326, 0.3642), (-0.5205, -0.8326, 0.3642), (-0.3608, -0.6829, 0.4262), (-0.5205, -0.6829, 0.4262), (-0.3608, -0.5332, 0.3642), (-0.5205, -0.5332, 0.3642), (-0.5205, -0.5847, 0.1163), (-0.5205, -0.544, 0.2145), (-0.5205, -0.6829, 0.0756), (-0.5205, -0.7811, 0.1163), (-0.5205, -0.8218, 0.2145), (-0.5205, -0.7811, 0.3127), (-0.5205, -0.6829, 0.3534), (-0.5205, -0.5847, 0.3127)], [], [(0, 4, 2), (1, 19, 18), (2, 4, 5, 3), (0, 6, 4), (1, 18, 20), (4, 6, 7, 5), (0, 8, 6), (1, 20, 21), (6, 8, 9, 7), (0, 10, 8), (1, 21, 22), (8, 10, 11, 9), (0, 12, 10), (1, 22, 23), (10, 12, 13, 11), (0, 14, 12), (1, 23, 24), (12, 14, 15, 13), (0, 16, 14), (1, 24, 25), (14, 16, 17, 15), (0, 2, 16), (1, 25, 19), (16, 2, 3, 17), (19, 3, 5, 18), (18, 5, 7, 20), (20, 7, 9, 21), (21, 9, 11, 22), (22, 11, 13, 23), (23, 13, 15, 24), (24, 15, 17, 25), (25, 17, 3, 19)])
_uv = me_plane_102.uv_layers.new(name='UVMap')
_uv.uv.foreach_set('vector', [0.1133, 0.04506, 0.1125, 0.04471, 0.113, 0.04422, 0.2474, 0.04142, 0.2472, 0.04197, 0.2469, 0.04165, 0.1109, 0.04644, 0.1109, 0.04589, 0.1116, 0.04589, 0.1116, 0.04644, 0.1133, 0.04506, 0.1125, 0.0454, 0.1125, 0.04471, 0.2474, 0.04142, 0.2469, 0.04165, 0.2469, 0.04119, 0.1249, 0.04479, 0.1249, 0.04544, 0.1243, 0.04544, 0.1243, 0.04479, 0.1133, 0.04506, 0.113, 0.04589, 0.1125, 0.0454, 0.2474, 0.04142, 0.2469, 0.04119, 0.2472, 0.04087, 0.1249, 0.04544, 0.1249, 0.04607, 0.1243, 0.04607, 0.1243, 0.04544, 0.1133, 0.04506, 0.1137, 0.04589, 0.113, 0.04589, 0.2474, 0.04142, 0.2472, 0.04087, 0.2476, 0.04087, 0.1172, 0.04575, 0.1172, 0.04641, 0.1165, 0.04641, 0.1165, 0.04575, 0.1133, 0.04506, 0.1141, 0.0454, 0.1137, 0.04589, 0.2474, 0.04142, 0.2476, 0.04087, 0.2479, 0.04119, 0.1172, 0.04641, 0.1172, 0.04703, 0.1165, 0.04703, 0.1165, 0.04641, 0.1133, 0.04506, 0.1141, 0.04471, 0.1141, 0.0454, 0.2474, 0.04142, 0.2479, 0.04119, 0.2479, 0.04165, 0.1249, 0.04586, 0.1249, 0.04517, 0.1256, 0.04517, 0.1256, 0.04586, 0.1133, 0.04506, 0.1137, 0.04422, 0.1141, 0.04471, 0.2474, 0.04142, 0.2479, 0.04165, 0.2476, 0.04197, 0.1249, 0.04517, 0.1249, 0.04469, 0.1256, 0.04469, 0.1256, 0.04517, 0.1133, 0.04506, 0.113, 0.04422, 0.1137, 0.04422, 0.2474, 0.04142, 0.2476, 0.04197, 0.2472, 0.04197, 0.1109, 0.04713, 0.1109, 0.04644, 0.1116, 0.04644, 0.1116, 0.04713, 0.1201, 0.04352, 0.12, 0.04381, 0.1195, 0.04332, 0.1198, 0.0432, 0.1198, 0.0432, 0.1195, 0.04332, 0.1195, 0.04262, 0.1198, 0.04274, 0.1198, 0.04274, 0.1195, 0.04262, 0.12, 0.04213, 0.1201, 0.04242, 0.1201, 0.04242, 0.12, 0.04213, 0.1206, 0.04213, 0.1205, 0.04242, 0.1205, 0.04242, 0.1206, 0.04213, 0.1211, 0.04262, 0.1208, 0.04274, 0.1208, 0.04274, 0.1211, 0.04262, 0.1211, 0.04331, 0.1208, 0.0432, 0.1208, 0.0432, 0.1211, 0.04331, 0.1206, 0.04381, 0.1205, 0.04352, 0.1205, 0.04352, 0.1206, 0.04381, 0.12, 0.04381, 0.1201, 0.04352])
me_plane_102.materials.append(mat_material_024)
me_plane_102.use_remesh_fix_poles = True
me_plane_102.use_remesh_preserve_attributes = False
me_plane_102.use_mirror_vertex_groups = False
me_plane_102.update()
me_plane_101 = bpy.data.meshes.new('Plane.101')
me_plane_101.from_pydata([(0.3602, 0.6605, 0.2145), (0.5199, 0.6605, 0.2145), (0.3602, 0.8721, 0.2145), (0.5199, 0.8721, 0.2145), (0.3602, 0.8101, 0.06481), (0.5199, 0.8101, 0.06481), (0.3602, 0.6605, 0.002803), (0.5199, 0.6605, 0.002803), (0.3602, 0.5108, 0.06481), (0.5199, 0.5108, 0.06481), (0.3602, 0.4488, 0.2145), (0.5199, 0.4488, 0.2145), (0.3602, 0.5108, 0.3642), (0.5199, 0.5108, 0.3642), (0.3602, 0.6605, 0.4262), (0.5199, 0.6605, 0.4262), (0.3602, 0.8101, 0.3642), (0.5199, 0.8101, 0.3642), (0.5199, 0.7587, 0.1163), (0.5199, 0.7994, 0.2145), (0.5199, 0.6605, 0.0756), (0.5199, 0.5622, 0.1163), (0.5199, 0.5216, 0.2145), (0.5199, 0.5622, 0.3127), (0.5199, 0.6605, 0.3534), (0.5199, 0.7587, 0.3127)], [], [(0, 2, 4), (1, 18, 19), (2, 3, 5, 4), (0, 4, 6), (1, 20, 18), (4, 5, 7, 6), (0, 6, 8), (1, 21, 20), (6, 7, 9, 8), (0, 8, 10), (1, 22, 21), (8, 9, 11, 10), (0, 10, 12), (1, 23, 22), (10, 11, 13, 12), (0, 12, 14), (1, 24, 23), (12, 13, 15, 14), (0, 14, 16), (1, 25, 24), (14, 15, 17, 16), (0, 16, 2), (1, 19, 25), (16, 17, 3, 2), (19, 18, 5, 3), (18, 20, 7, 5), (20, 21, 9, 7), (21, 22, 11, 9), (22, 23, 13, 11), (23, 24, 15, 13), (24, 25, 17, 15), (25, 19, 3, 17)])
_uv = me_plane_101.uv_layers.new(name='UVMap')
_uv.uv.foreach_set('vector', [0.1117, 0.04338, 0.1114, 0.04422, 0.1109, 0.04373, 0.2474, 0.04309, 0.2479, 0.04332, 0.2476, 0.04364, 0.1116, 0.04658, 0.1122, 0.04658, 0.1122, 0.04713, 0.1116, 0.04713, 0.1117, 0.04338, 0.1109, 0.04373, 0.1109, 0.04304, 0.2474, 0.04309, 0.2479, 0.04287, 0.2479, 0.04332, 0.1227, 0.04573, 0.1234, 0.04573, 0.1234, 0.04638, 0.1227, 0.04638, 0.1117, 0.04338, 0.1109, 0.04304, 0.1114, 0.04255, 0.2474, 0.04309, 0.2476, 0.04254, 0.2479, 0.04287, 0.1227, 0.04638, 0.1234, 0.04638, 0.1234, 0.04701, 0.1227, 0.04701, 0.1117, 0.04338, 0.1114, 0.04255, 0.1121, 0.04254, 0.2474, 0.04309, 0.2472, 0.04254, 0.2476, 0.04254, 0.1165, 0.04703, 0.1159, 0.04703, 0.1159, 0.04638, 0.1165, 0.04638, 0.1117, 0.04338, 0.1121, 0.04254, 0.1125, 0.04303, 0.2474, 0.04309, 0.2469, 0.04286, 0.2472, 0.04254, 0.1165, 0.04638, 0.1159, 0.04638, 0.1159, 0.04575, 0.1165, 0.04575, 0.1117, 0.04338, 0.1125, 0.04303, 0.1125, 0.04373, 0.2474, 0.04309, 0.2469, 0.04332, 0.2469, 0.04286, 0.1249, 0.04724, 0.1243, 0.04724, 0.1243, 0.04655, 0.1249, 0.04655, 0.1117, 0.04338, 0.1125, 0.04373, 0.1121, 0.04422, 0.2474, 0.04309, 0.2472, 0.04364, 0.2469, 0.04332, 0.1249, 0.04655, 0.1243, 0.04655, 0.1243, 0.04607, 0.1249, 0.04607, 0.1117, 0.04338, 0.1121, 0.04422, 0.1114, 0.04422, 0.2474, 0.04309, 0.2476, 0.04364, 0.2472, 0.04364, 0.1116, 0.04589, 0.1122, 0.04589, 0.1122, 0.04658, 0.1116, 0.04658, 0.1205, 0.04519, 0.1208, 0.04487, 0.1211, 0.04499, 0.1206, 0.04548, 0.1208, 0.04487, 0.1208, 0.04442, 0.1211, 0.0443, 0.1211, 0.04499, 0.1208, 0.04442, 0.1205, 0.04409, 0.1206, 0.04381, 0.1211, 0.0443, 0.1205, 0.04409, 0.1201, 0.04409, 0.12, 0.04381, 0.1206, 0.04381, 0.1201, 0.04409, 0.1198, 0.04442, 0.1195, 0.0443, 0.12, 0.04381, 0.1198, 0.04442, 0.1198, 0.04487, 0.1195, 0.04499, 0.1195, 0.0443, 0.1198, 0.04487, 0.1201, 0.04519, 0.12, 0.04548, 0.1195, 0.04499, 0.1201, 0.04519, 0.1205, 0.04519, 0.1206, 0.04548, 0.12, 0.04548])
me_plane_101.materials.append(mat_material_024)
me_plane_101.use_remesh_fix_poles = True
me_plane_101.use_remesh_preserve_attributes = False
me_plane_101.use_mirror_vertex_groups = False
me_plane_101.update()
me_plane_100 = bpy.data.meshes.new('Plane.100')
me_plane_100.from_pydata([(-0.3602, 0.6605, 0.2145), (-0.5199, 0.6605, 0.2145), (-0.3602, 0.8721, 0.2145), (-0.5199, 0.8721, 0.2145), (-0.3602, 0.8101, 0.06481), (-0.5199, 0.8101, 0.06481), (-0.3602, 0.6605, 0.002803), (-0.5199, 0.6605, 0.002803), (-0.3602, 0.5108, 0.06481), (-0.5199, 0.5108, 0.06481), (-0.3602, 0.4488, 0.2145), (-0.5199, 0.4488, 0.2145), (-0.3602, 0.5108, 0.3642), (-0.5199, 0.5108, 0.3642), (-0.3602, 0.6605, 0.4262), (-0.5199, 0.6605, 0.4262), (-0.3602, 0.8101, 0.3642), (-0.5199, 0.8101, 0.3642), (-0.5199, 0.7587, 0.1163), (-0.5199, 0.7994, 0.2145), (-0.5199, 0.6605, 0.0756), (-0.5199, 0.5622, 0.1163), (-0.5199, 0.5216, 0.2145), (-0.5199, 0.5622, 0.3127), (-0.5199, 0.6605, 0.3534), (-0.5199, 0.7587, 0.3127)], [], [(0, 4, 2), (1, 19, 18), (2, 4, 5, 3), (0, 6, 4), (1, 18, 20), (4, 6, 7, 5), (0, 8, 6), (1, 20, 21), (6, 8, 9, 7), (0, 10, 8), (1, 21, 22), (8, 10, 11, 9), (0, 12, 10), (1, 22, 23), (10, 12, 13, 11), (0, 14, 12), (1, 23, 24), (12, 14, 15, 13), (0, 16, 14), (1, 24, 25), (14, 16, 17, 15), (0, 2, 16), (1, 25, 19), (16, 2, 3, 17), (19, 3, 5, 18), (18, 5, 7, 20), (20, 7, 9, 21), (21, 9, 11, 22), (22, 11, 13, 23), (23, 13, 15, 24), (24, 15, 17, 25), (25, 17, 3, 19)])
_uv = me_plane_100.uv_layers.new(name='UVMap')
_uv.uv.foreach_set('vector', [0.1117, 0.04506, 0.1125, 0.0454, 0.1121, 0.04589, 0.249, 0.04142, 0.2488, 0.04197, 0.2485, 0.04165, 0.1136, 0.04658, 0.1136, 0.04713, 0.1129, 0.04713, 0.1129, 0.04658, 0.1117, 0.04506, 0.1125, 0.04471, 0.1125, 0.0454, 0.249, 0.04142, 0.2485, 0.04165, 0.2485, 0.04119, 0.1243, 0.04479, 0.1243, 0.04414, 0.1249, 0.04414, 0.1249, 0.04479, 0.1117, 0.04506, 0.1121, 0.04422, 0.1125, 0.04471, 0.249, 0.04142, 0.2485, 0.04119, 0.2488, 0.04087, 0.1243, 0.04414, 0.1243, 0.04351, 0.1249, 0.04351, 0.1249, 0.04414, 0.1117, 0.04506, 0.1114, 0.04422, 0.1121, 0.04422, 0.249, 0.04142, 0.2488, 0.04087, 0.2492, 0.04087, 0.1152, 0.04703, 0.1152, 0.04638, 0.1159, 0.04638, 0.1159, 0.04703, 0.1117, 0.04506, 0.1109, 0.04471, 0.1114, 0.04422, 0.249, 0.04142, 0.2492, 0.04087, 0.2495, 0.04119, 0.1152, 0.04638, 0.1152, 0.04575, 0.1159, 0.04575, 0.1159, 0.04638, 0.1117, 0.04506, 0.1109, 0.0454, 0.1109, 0.04471, 0.249, 0.04142, 0.2495, 0.04119, 0.2495, 0.04165, 0.1249, 0.04469, 0.1249, 0.04399, 0.1256, 0.04399, 0.1256, 0.04469, 0.1117, 0.04506, 0.1114, 0.04589, 0.1109, 0.0454, 0.249, 0.04142, 0.2495, 0.04165, 0.2492, 0.04197, 0.1249, 0.04399, 0.1249, 0.04351, 0.1256, 0.04351, 0.1256, 0.04399, 0.1117, 0.04506, 0.1121, 0.04589, 0.1114, 0.04589, 0.249, 0.04142, 0.2492, 0.04197, 0.2488, 0.04197, 0.1136, 0.04589, 0.1136, 0.04658, 0.1129, 0.04658, 0.1129, 0.04589, 0.1217, 0.04352, 0.1216, 0.04381, 0.1211, 0.04332, 0.1214, 0.0432, 0.1214, 0.0432, 0.1211, 0.04332, 0.1211, 0.04262, 0.1214, 0.04274, 0.1214, 0.04274, 0.1211, 0.04262, 0.1216, 0.04213, 0.1217, 0.04242, 0.1217, 0.04242, 0.1216, 0.04213, 0.1222, 0.04213, 0.1221, 0.04242, 0.1221, 0.04242, 0.1222, 0.04213, 0.1227, 0.04262, 0.1224, 0.04274, 0.1224, 0.04274, 0.1227, 0.04262, 0.1227, 0.04331, 0.1224, 0.0432, 0.1224, 0.0432, 0.1227, 0.04331, 0.1222, 0.04381, 0.1221, 0.04352, 0.1221, 0.04352, 0.1222, 0.04381, 0.1216, 0.04381, 0.1217, 0.04352])
me_plane_100.materials.append(mat_material_024)
me_plane_100.use_remesh_fix_poles = True
me_plane_100.use_remesh_preserve_attributes = False
me_plane_100.use_mirror_vertex_groups = False
me_plane_100.update()

# ---- objects
ob_suv_01_default = bpy.data.objects.new('SUV_01_Default', me_plane_104)
ob_wheel_fl = bpy.data.objects.new('Wheel_FL', me_plane_103)
ob_wheel_fr = bpy.data.objects.new('Wheel_FR', me_plane_102)
ob_wheel_rl = bpy.data.objects.new('Wheel_RL', me_plane_101)
ob_wheel_rr = bpy.data.objects.new('Wheel_RR', me_plane_100)

# ---- transforms, parenting, visibility, modifiers, constraints
ob_suv_01_default.location = (0.0, 0.0, 0.0)
ob_suv_01_default.lineart.crease_threshold = 0.0
ob_wheel_fl.parent = ob_suv_01_default
ob_wheel_fl.location = (0.0, 0.0, 0.0)
ob_wheel_fl.lineart.crease_threshold = 0.0
ob_wheel_fr.parent = ob_suv_01_default
ob_wheel_fr.location = (0.0, 0.0, 0.0)
ob_wheel_fr.lineart.crease_threshold = 0.0
ob_wheel_rl.parent = ob_suv_01_default
ob_wheel_rl.location = (0.0, 0.0, 0.0)
ob_wheel_rl.lineart.crease_threshold = 0.0
ob_wheel_rr.parent = ob_suv_01_default
ob_wheel_rr.location = (0.0, 0.0, 0.0)
ob_wheel_rr.lineart.crease_threshold = 0.0

# ---- collection membership
col_collection.objects.link(ob_suv_01_default)
col_collection.objects.link(ob_wheel_fl)
col_collection.objects.link(ob_wheel_fr)
col_collection.objects.link(ob_wheel_rl)
col_collection.objects.link(ob_wheel_rr)

# ---- scene / render settings (as saved in the file)
scene.frame_start = 1; scene.frame_end = 250; scene.frame_set(0)
scene.render.engine = 'BLENDER_EEVEE_NEXT'
scene.cycles.use_denoising = False
scene.cycles.samples = 128
scene.cycles.sampling_pattern = 'TABULATED_SOBOL'
scene.cycles.use_adaptive_sampling = False
scene.cycles.use_light_tree = False
scene.view_settings.view_transform = 'Filmic'
bpy.context.view_layer.update()

# ---- added for rendering (the .blend has no active camera and no usable light): camera, sun
cam_auto = bpy.data.cameras.new('AutoCamera')
cam_auto.lens = 50.0
cam_auto.sensor_width = 36.0
cam_auto.clip_end = 1000.0
ob_auto_camera = bpy.data.objects.new('AutoCamera', cam_auto)
scene.collection.objects.link(ob_auto_camera)
ob_auto_camera.location = (2.70722, -3.23091, 2.67938)
ob_auto_camera.rotation_euler = (1.09748, -7.21219e-08, 0.694738)
scene.camera = ob_auto_camera
light_auto_sun = bpy.data.lights.new('AutoSun', 'SUN')
light_auto_sun.energy = 3.0
light_auto_sun.angle = 0.0523599
ob_auto_sun = bpy.data.objects.new('AutoSun', light_auto_sun)
scene.collection.objects.link(ob_auto_sun)
ob_auto_sun.rotation_euler = (0.872665, 0.174533, 0.523599)
bpy.context.view_layer.update()
